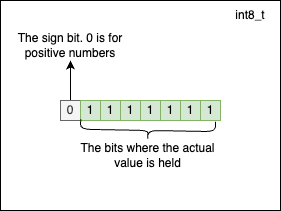

The diagram above was exported from draw.io. Its source (the exported page's mxGraphModel, read from the mxfile embedded in the PNG):
<mxGraphModel dx="1114" dy="854" grid="1" gridSize="10" guides="1" tooltips="1" connect="1" arrows="1" fold="1" page="1" pageScale="1" pageWidth="827" pageHeight="1169" math="0" shadow="0">
  <root>
    <mxCell id="0" />
    <mxCell id="1" parent="0" />
    <mxCell id="cjFBqFJ8WFmLv2LMwNkJ-6" value="" style="rounded=0;whiteSpace=wrap;html=1;" vertex="1" parent="1">
      <mxGeometry x="180" y="140" width="280" height="210" as="geometry" />
    </mxCell>
    <mxCell id="cjFBqFJ8WFmLv2LMwNkJ-2" style="edgeStyle=orthogonalEdgeStyle;rounded=0;orthogonalLoop=1;jettySize=auto;html=1;exitX=0.5;exitY=0;exitDx=0;exitDy=0;" edge="1" parent="1" source="gyd_hFsZbHmEjVzMhH9l-1">
      <mxGeometry relative="1" as="geometry">
        <mxPoint x="250" y="200" as="targetPoint" />
      </mxGeometry>
    </mxCell>
    <mxCell id="gyd_hFsZbHmEjVzMhH9l-1" value="0" style="rounded=0;whiteSpace=wrap;html=1;fillColor=#f5f5f5;fontColor=#333333;strokeColor=#666666;" parent="1" vertex="1">
      <mxGeometry x="240" y="240" width="20" height="20" as="geometry" />
    </mxCell>
    <mxCell id="gyd_hFsZbHmEjVzMhH9l-2" value="1" style="rounded=0;whiteSpace=wrap;html=1;fillColor=#d5e8d4;strokeColor=#82b366;" parent="1" vertex="1">
      <mxGeometry x="260" y="240" width="20" height="20" as="geometry" />
    </mxCell>
    <mxCell id="gyd_hFsZbHmEjVzMhH9l-3" value="1" style="rounded=0;whiteSpace=wrap;html=1;fillColor=#d5e8d4;strokeColor=#82b366;" parent="1" vertex="1">
      <mxGeometry x="280" y="240" width="20" height="20" as="geometry" />
    </mxCell>
    <mxCell id="gyd_hFsZbHmEjVzMhH9l-4" value="1" style="rounded=0;whiteSpace=wrap;html=1;fillColor=#d5e8d4;strokeColor=#82b366;" parent="1" vertex="1">
      <mxGeometry x="300" y="240" width="20" height="20" as="geometry" />
    </mxCell>
    <mxCell id="gyd_hFsZbHmEjVzMhH9l-5" value="1" style="rounded=0;whiteSpace=wrap;html=1;fillColor=#d5e8d4;strokeColor=#82b366;" parent="1" vertex="1">
      <mxGeometry x="320" y="240" width="20" height="20" as="geometry" />
    </mxCell>
    <mxCell id="gyd_hFsZbHmEjVzMhH9l-6" value="1" style="rounded=0;whiteSpace=wrap;html=1;fillColor=#d5e8d4;strokeColor=#82b366;" parent="1" vertex="1">
      <mxGeometry x="340" y="240" width="20" height="20" as="geometry" />
    </mxCell>
    <mxCell id="gyd_hFsZbHmEjVzMhH9l-7" value="1" style="rounded=0;whiteSpace=wrap;html=1;fillColor=#d5e8d4;strokeColor=#82b366;" parent="1" vertex="1">
      <mxGeometry x="360" y="240" width="20" height="20" as="geometry" />
    </mxCell>
    <mxCell id="gyd_hFsZbHmEjVzMhH9l-8" value="1" style="rounded=0;whiteSpace=wrap;html=1;fillColor=#d5e8d4;strokeColor=#82b366;" parent="1" vertex="1">
      <mxGeometry x="380" y="240" width="20" height="20" as="geometry" />
    </mxCell>
    <mxCell id="cjFBqFJ8WFmLv2LMwNkJ-3" value="The sign bit. 0 is for positive numbers" style="text;html=1;strokeColor=none;fillColor=none;align=center;verticalAlign=middle;whiteSpace=wrap;rounded=0;" vertex="1" parent="1">
      <mxGeometry x="195" y="170" width="110" height="30" as="geometry" />
    </mxCell>
    <mxCell id="cjFBqFJ8WFmLv2LMwNkJ-4" value="" style="shape=curlyBracket;whiteSpace=wrap;html=1;rounded=1;flipH=1;labelPosition=right;verticalLabelPosition=middle;align=left;verticalAlign=middle;rotation=91;" vertex="1" parent="1">
      <mxGeometry x="317.45" y="202.5" width="20" height="134.91" as="geometry" />
    </mxCell>
    <mxCell id="cjFBqFJ8WFmLv2LMwNkJ-5" value="The bits where the actual value is held" style="text;html=1;strokeColor=none;fillColor=none;align=center;verticalAlign=middle;whiteSpace=wrap;rounded=0;" vertex="1" parent="1">
      <mxGeometry x="246.17" y="280" width="162.55" height="30" as="geometry" />
    </mxCell>
    <mxCell id="cjFBqFJ8WFmLv2LMwNkJ-7" value="int8_t" style="text;html=1;strokeColor=none;fillColor=none;align=center;verticalAlign=middle;whiteSpace=wrap;rounded=0;" vertex="1" parent="1">
      <mxGeometry x="400" y="140" width="60" height="30" as="geometry" />
    </mxCell>
  </root>
</mxGraphModel>